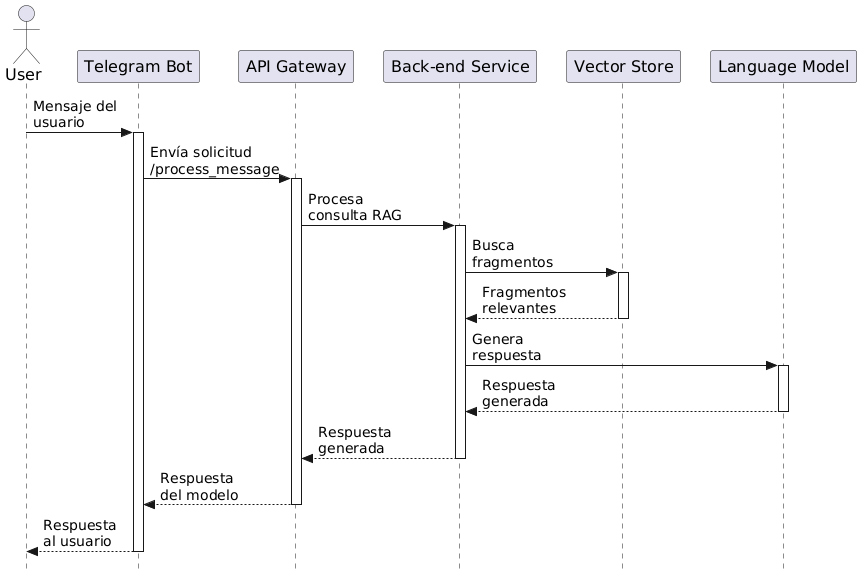

The diagram above was rendered by PlantUML. Its source (embedded in the PNG):
@startuml
skinparam style strictuml
skinparam ParticipantPadding 10
skinparam BoxPadding 5
' Aumentar el tamaño de la fuente general
skinparam defaultFontsize 16

' Ajustes para participantes
skinparam ParticipantFontsize 16


' Ajustes para mensajes
skinparam ArrowFontsize 14

skinparam NoteFontsize 14

' Participantes abreviados
actor User as U
participant "Telegram Bot" as Bot
participant "API Gateway" as GW
participant "Back-end Service" as Svc
participant "Vector Store" as VS
participant "Language Model" as LM

' Secuencia Principal
' 1. Usuario inicia conversación
U -> Bot : Mensaje del \nusuario
activate Bot

' 2. Bot envía a API
Bot -> GW : Envía solicitud \n/process_message
activate GW

' 3. GW redirige a Servicio
GW -> Svc : Procesa \nconsulta RAG
activate Svc

' 4. Servicio consulta Vector Store
Svc -> VS : Busca \nfragmentos
activate VS
VS --> Svc : Fragmentos \nrelevantes
deactivate VS

' 5. Servicio consulta LLM
Svc -> LM : Genera \nrespuesta
activate LM
LM --> Svc : Respuesta \ngenerada
deactivate LM

' 6. Servicio responde a API
Svc --> GW : Respuesta \ngenerada
deactivate Svc

' 7. GW responde a Bot
GW --> Bot : Respuesta \ndel modelo
deactivate GW

' 8. Bot responde a Usuario
Bot --> U : Respuesta \nal usuario
deactivate Bot
@enduml